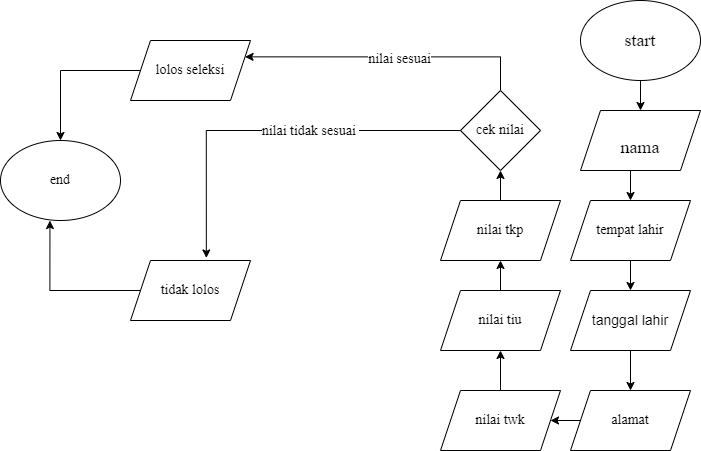

The diagram above was exported from draw.io. Its source (the exported page's mxGraphModel, read from the mxfile embedded in the PNG):
<mxGraphModel dx="794" dy="446" grid="1" gridSize="10" guides="1" tooltips="1" connect="1" arrows="1" fold="1" page="1" pageScale="1" pageWidth="850" pageHeight="1100" math="0" shadow="0">
  <root>
    <mxCell id="0" />
    <mxCell id="1" parent="0" />
    <mxCell id="EDemyrmGPWuBUoFT1ABc-8" style="edgeStyle=orthogonalEdgeStyle;rounded=0;orthogonalLoop=1;jettySize=auto;html=1;exitX=0.5;exitY=1;exitDx=0;exitDy=0;" edge="1" parent="1" source="EDemyrmGPWuBUoFT1ABc-1" target="EDemyrmGPWuBUoFT1ABc-2">
      <mxGeometry relative="1" as="geometry" />
    </mxCell>
    <mxCell id="EDemyrmGPWuBUoFT1ABc-1" value="&lt;font face=&quot;Times New Roman&quot; style=&quot;font-size: 18px;&quot;&gt;start&lt;/font&gt;" style="ellipse;whiteSpace=wrap;html=1;" vertex="1" parent="1">
      <mxGeometry x="580" width="120" height="80" as="geometry" />
    </mxCell>
    <mxCell id="EDemyrmGPWuBUoFT1ABc-9" style="edgeStyle=orthogonalEdgeStyle;rounded=0;orthogonalLoop=1;jettySize=auto;html=1;exitX=0.5;exitY=1;exitDx=0;exitDy=0;entryX=0.5;entryY=0;entryDx=0;entryDy=0;" edge="1" parent="1" source="EDemyrmGPWuBUoFT1ABc-2" target="EDemyrmGPWuBUoFT1ABc-3">
      <mxGeometry relative="1" as="geometry" />
    </mxCell>
    <mxCell id="EDemyrmGPWuBUoFT1ABc-2" value="&lt;br&gt;&lt;div&gt;&lt;span style=&quot;font-size: 18px; font-family: &amp;quot;Times New Roman&amp;quot;; background-color: initial;&quot;&gt;nama&lt;/span&gt;&lt;/div&gt;" style="shape=parallelogram;perimeter=parallelogramPerimeter;whiteSpace=wrap;html=1;fixedSize=1;" vertex="1" parent="1">
      <mxGeometry x="580" y="110" width="120" height="60" as="geometry" />
    </mxCell>
    <mxCell id="EDemyrmGPWuBUoFT1ABc-10" style="edgeStyle=orthogonalEdgeStyle;rounded=0;orthogonalLoop=1;jettySize=auto;html=1;exitX=0.5;exitY=1;exitDx=0;exitDy=0;entryX=0.5;entryY=0;entryDx=0;entryDy=0;" edge="1" parent="1" source="EDemyrmGPWuBUoFT1ABc-3" target="EDemyrmGPWuBUoFT1ABc-4">
      <mxGeometry relative="1" as="geometry" />
    </mxCell>
    <mxCell id="EDemyrmGPWuBUoFT1ABc-3" value="&lt;font face=&quot;Times New Roman&quot;&gt;&lt;span style=&quot;font-size: 14px;&quot;&gt;tempat lahir&lt;/span&gt;&lt;/font&gt;" style="shape=parallelogram;perimeter=parallelogramPerimeter;whiteSpace=wrap;html=1;fixedSize=1;" vertex="1" parent="1">
      <mxGeometry x="570" y="200" width="120" height="60" as="geometry" />
    </mxCell>
    <mxCell id="EDemyrmGPWuBUoFT1ABc-11" style="edgeStyle=orthogonalEdgeStyle;rounded=0;orthogonalLoop=1;jettySize=auto;html=1;exitX=0.5;exitY=1;exitDx=0;exitDy=0;entryX=0.5;entryY=0;entryDx=0;entryDy=0;" edge="1" parent="1" source="EDemyrmGPWuBUoFT1ABc-4" target="EDemyrmGPWuBUoFT1ABc-5">
      <mxGeometry relative="1" as="geometry" />
    </mxCell>
    <mxCell id="EDemyrmGPWuBUoFT1ABc-4" value="&lt;font style=&quot;font-size: 14px;&quot;&gt;tanggal lahir&lt;/font&gt;" style="shape=parallelogram;perimeter=parallelogramPerimeter;whiteSpace=wrap;html=1;fixedSize=1;" vertex="1" parent="1">
      <mxGeometry x="570" y="290" width="120" height="60" as="geometry" />
    </mxCell>
    <mxCell id="EDemyrmGPWuBUoFT1ABc-30" style="edgeStyle=orthogonalEdgeStyle;rounded=0;orthogonalLoop=1;jettySize=auto;html=1;exitX=0;exitY=0.5;exitDx=0;exitDy=0;entryX=1;entryY=0.5;entryDx=0;entryDy=0;" edge="1" parent="1" source="EDemyrmGPWuBUoFT1ABc-5" target="EDemyrmGPWuBUoFT1ABc-6">
      <mxGeometry relative="1" as="geometry" />
    </mxCell>
    <mxCell id="EDemyrmGPWuBUoFT1ABc-5" value="&lt;font face=&quot;Times New Roman&quot; style=&quot;font-size: 14px;&quot;&gt;alamat&lt;/font&gt;" style="shape=parallelogram;perimeter=parallelogramPerimeter;whiteSpace=wrap;html=1;fixedSize=1;" vertex="1" parent="1">
      <mxGeometry x="570" y="390" width="120" height="60" as="geometry" />
    </mxCell>
    <mxCell id="EDemyrmGPWuBUoFT1ABc-13" style="edgeStyle=orthogonalEdgeStyle;rounded=0;orthogonalLoop=1;jettySize=auto;html=1;exitX=0.5;exitY=0;exitDx=0;exitDy=0;entryX=0.5;entryY=1;entryDx=0;entryDy=0;" edge="1" parent="1" source="EDemyrmGPWuBUoFT1ABc-6" target="EDemyrmGPWuBUoFT1ABc-7">
      <mxGeometry relative="1" as="geometry" />
    </mxCell>
    <mxCell id="EDemyrmGPWuBUoFT1ABc-6" value="&lt;font face=&quot;Times New Roman&quot; style=&quot;font-size: 14px;&quot;&gt;nilai twk&lt;/font&gt;" style="shape=parallelogram;perimeter=parallelogramPerimeter;whiteSpace=wrap;html=1;fixedSize=1;" vertex="1" parent="1">
      <mxGeometry x="440" y="390" width="120" height="60" as="geometry" />
    </mxCell>
    <mxCell id="EDemyrmGPWuBUoFT1ABc-31" style="edgeStyle=orthogonalEdgeStyle;rounded=0;orthogonalLoop=1;jettySize=auto;html=1;exitX=0.5;exitY=0;exitDx=0;exitDy=0;" edge="1" parent="1" source="EDemyrmGPWuBUoFT1ABc-7" target="EDemyrmGPWuBUoFT1ABc-24">
      <mxGeometry relative="1" as="geometry" />
    </mxCell>
    <mxCell id="EDemyrmGPWuBUoFT1ABc-7" value="&lt;font face=&quot;Times New Roman&quot; style=&quot;font-size: 14px;&quot;&gt;nilai tiu&lt;/font&gt;" style="shape=parallelogram;perimeter=parallelogramPerimeter;whiteSpace=wrap;html=1;fixedSize=1;" vertex="1" parent="1">
      <mxGeometry x="440" y="290" width="120" height="60" as="geometry" />
    </mxCell>
    <mxCell id="EDemyrmGPWuBUoFT1ABc-51" style="edgeStyle=orthogonalEdgeStyle;rounded=0;orthogonalLoop=1;jettySize=auto;html=1;exitX=0.5;exitY=0;exitDx=0;exitDy=0;entryX=0.5;entryY=1;entryDx=0;entryDy=0;" edge="1" parent="1" source="EDemyrmGPWuBUoFT1ABc-24" target="EDemyrmGPWuBUoFT1ABc-32">
      <mxGeometry relative="1" as="geometry" />
    </mxCell>
    <mxCell id="EDemyrmGPWuBUoFT1ABc-24" value="&lt;font face=&quot;Times New Roman&quot; style=&quot;font-size: 14px;&quot;&gt;nilai tkp&lt;/font&gt;" style="shape=parallelogram;perimeter=parallelogramPerimeter;whiteSpace=wrap;html=1;fixedSize=1;" vertex="1" parent="1">
      <mxGeometry x="440" y="200" width="120" height="60" as="geometry" />
    </mxCell>
    <mxCell id="EDemyrmGPWuBUoFT1ABc-47" style="edgeStyle=orthogonalEdgeStyle;rounded=0;orthogonalLoop=1;jettySize=auto;html=1;exitX=0.5;exitY=0;exitDx=0;exitDy=0;entryX=1;entryY=0.25;entryDx=0;entryDy=0;" edge="1" parent="1" source="EDemyrmGPWuBUoFT1ABc-32" target="EDemyrmGPWuBUoFT1ABc-34">
      <mxGeometry relative="1" as="geometry" />
    </mxCell>
    <mxCell id="EDemyrmGPWuBUoFT1ABc-52" value="&lt;font face=&quot;Times New Roman&quot;&gt;&lt;span style=&quot;font-size: 14px;&quot;&gt;nilai sesuai&lt;/span&gt;&lt;/font&gt;" style="edgeLabel;html=1;align=center;verticalAlign=middle;resizable=0;points=[];" vertex="1" connectable="0" parent="EDemyrmGPWuBUoFT1ABc-47">
      <mxGeometry x="-0.0687" y="2" relative="1" as="geometry">
        <mxPoint as="offset" />
      </mxGeometry>
    </mxCell>
    <mxCell id="EDemyrmGPWuBUoFT1ABc-32" value="&lt;font face=&quot;Times New Roman&quot;&gt;&lt;span style=&quot;font-size: 14px;&quot;&gt;cek nilai&lt;/span&gt;&lt;/font&gt;" style="rhombus;whiteSpace=wrap;html=1;" vertex="1" parent="1">
      <mxGeometry x="460" y="90" width="80" height="80" as="geometry" />
    </mxCell>
    <mxCell id="EDemyrmGPWuBUoFT1ABc-42" style="edgeStyle=orthogonalEdgeStyle;rounded=0;orthogonalLoop=1;jettySize=auto;html=1;exitX=0;exitY=0.5;exitDx=0;exitDy=0;" edge="1" parent="1" source="EDemyrmGPWuBUoFT1ABc-34" target="EDemyrmGPWuBUoFT1ABc-39">
      <mxGeometry relative="1" as="geometry" />
    </mxCell>
    <mxCell id="EDemyrmGPWuBUoFT1ABc-34" value="&lt;font face=&quot;Times New Roman&quot; style=&quot;font-size: 14px;&quot;&gt;lolos seleksi&lt;/font&gt;" style="shape=parallelogram;perimeter=parallelogramPerimeter;whiteSpace=wrap;html=1;fixedSize=1;" vertex="1" parent="1">
      <mxGeometry x="130" y="40" width="120" height="60" as="geometry" />
    </mxCell>
    <mxCell id="EDemyrmGPWuBUoFT1ABc-35" value="&lt;font face=&quot;Times New Roman&quot; style=&quot;font-size: 14px;&quot;&gt;tidak lolos&lt;/font&gt;" style="shape=parallelogram;perimeter=parallelogramPerimeter;whiteSpace=wrap;html=1;fixedSize=1;" vertex="1" parent="1">
      <mxGeometry x="130" y="260" width="120" height="60" as="geometry" />
    </mxCell>
    <mxCell id="EDemyrmGPWuBUoFT1ABc-39" value="&lt;font face=&quot;Times New Roman&quot; style=&quot;font-size: 14px;&quot;&gt;end&lt;/font&gt;" style="ellipse;whiteSpace=wrap;html=1;" vertex="1" parent="1">
      <mxGeometry y="140" width="120" height="80" as="geometry" />
    </mxCell>
    <mxCell id="EDemyrmGPWuBUoFT1ABc-43" style="edgeStyle=orthogonalEdgeStyle;rounded=0;orthogonalLoop=1;jettySize=auto;html=1;exitX=0;exitY=0.5;exitDx=0;exitDy=0;entryX=0.412;entryY=1.001;entryDx=0;entryDy=0;entryPerimeter=0;" edge="1" parent="1" source="EDemyrmGPWuBUoFT1ABc-35" target="EDemyrmGPWuBUoFT1ABc-39">
      <mxGeometry relative="1" as="geometry" />
    </mxCell>
    <mxCell id="EDemyrmGPWuBUoFT1ABc-50" style="edgeStyle=orthogonalEdgeStyle;rounded=0;orthogonalLoop=1;jettySize=auto;html=1;exitX=0;exitY=0.5;exitDx=0;exitDy=0;entryX=0.632;entryY=-0.043;entryDx=0;entryDy=0;entryPerimeter=0;" edge="1" parent="1" source="EDemyrmGPWuBUoFT1ABc-32" target="EDemyrmGPWuBUoFT1ABc-35">
      <mxGeometry relative="1" as="geometry" />
    </mxCell>
    <mxCell id="EDemyrmGPWuBUoFT1ABc-53" value="&lt;font face=&quot;Times New Roman&quot; style=&quot;font-size: 14px;&quot;&gt;nilai tidak sesuai&amp;nbsp;&lt;/font&gt;" style="edgeLabel;html=1;align=center;verticalAlign=middle;resizable=0;points=[];" vertex="1" connectable="0" parent="EDemyrmGPWuBUoFT1ABc-50">
      <mxGeometry x="-0.2086" relative="1" as="geometry">
        <mxPoint as="offset" />
      </mxGeometry>
    </mxCell>
  </root>
</mxGraphModel>